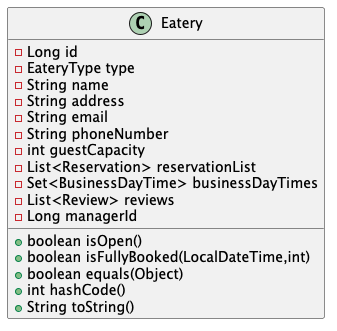

The diagram above was rendered by PlantUML. Its source (embedded in the PNG):
@startuml
class Eatery {
- Long id
- EateryType type
- String name
- String address
- String email
- String phoneNumber
- int guestCapacity
- List<Reservation> reservationList
- Set<BusinessDayTime> businessDayTimes
- List<Review> reviews
- Long managerId
+ boolean isOpen()
+ boolean isFullyBooked(LocalDateTime,int)
+ boolean equals(Object)
+ int hashCode()
+ String toString()
}
@enduml